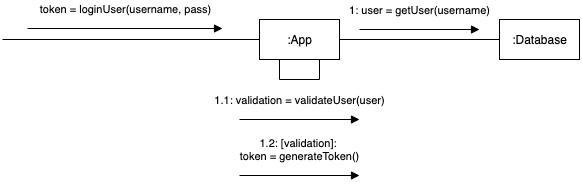

The diagram above was exported from draw.io. Its source (the exported page's mxGraphModel, read from the mxfile embedded in the PNG):
<mxGraphModel dx="857" dy="709" grid="1" gridSize="10" guides="1" tooltips="1" connect="1" arrows="1" fold="1" page="1" pageScale="1" pageWidth="827" pageHeight="1169" math="0" shadow="0">
  <root>
    <mxCell id="0" />
    <mxCell id="1" parent="0" />
    <mxCell id="SRYTgBMQT1X1v0DRz5Fn-9" value="" style="edgeStyle=orthogonalEdgeStyle;rounded=0;orthogonalLoop=1;jettySize=auto;html=1;entryX=0;entryY=0.5;entryDx=0;entryDy=0;endArrow=none;endFill=0;" parent="1" source="SRYTgBMQT1X1v0DRz5Fn-3" target="SRYTgBMQT1X1v0DRz5Fn-4" edge="1">
      <mxGeometry relative="1" as="geometry">
        <mxPoint x="437" y="81" as="targetPoint" />
      </mxGeometry>
    </mxCell>
    <mxCell id="Q7znEHF8QGfyuas5LN5O-7" style="edgeStyle=none;rounded=0;orthogonalLoop=1;jettySize=auto;html=1;exitX=0;exitY=0.5;exitDx=0;exitDy=0;endArrow=none;endFill=0;" edge="1" parent="1" source="SRYTgBMQT1X1v0DRz5Fn-3">
      <mxGeometry relative="1" as="geometry">
        <mxPoint x="20" y="81" as="targetPoint" />
      </mxGeometry>
    </mxCell>
    <mxCell id="SRYTgBMQT1X1v0DRz5Fn-3" value=":App" style="html=1;" parent="1" vertex="1">
      <mxGeometry x="277" y="61" width="80" height="40" as="geometry" />
    </mxCell>
    <mxCell id="SRYTgBMQT1X1v0DRz5Fn-4" value=":Database" style="html=1;" parent="1" vertex="1">
      <mxGeometry x="517" y="61" width="80" height="40" as="geometry" />
    </mxCell>
    <mxCell id="SRYTgBMQT1X1v0DRz5Fn-12" value="token = loginUser(username, pass)" style="html=1;verticalAlign=bottom;endArrow=block;" parent="1" edge="1">
      <mxGeometry y="10" width="80" relative="1" as="geometry">
        <mxPoint x="45" y="70" as="sourcePoint" />
        <mxPoint x="240" y="70" as="targetPoint" />
        <mxPoint as="offset" />
      </mxGeometry>
    </mxCell>
    <mxCell id="SRYTgBMQT1X1v0DRz5Fn-14" value="1.1: validation = validateUser(user)" style="html=1;verticalAlign=bottom;endArrow=block;" parent="1" edge="1">
      <mxGeometry y="10" width="80" relative="1" as="geometry">
        <mxPoint x="257" y="161" as="sourcePoint" />
        <mxPoint x="377" y="161" as="targetPoint" />
        <mxPoint as="offset" />
      </mxGeometry>
    </mxCell>
    <mxCell id="Q7znEHF8QGfyuas5LN5O-1" value="" style="edgeStyle=orthogonalEdgeStyle;rounded=0;orthogonalLoop=1;jettySize=auto;html=1;entryX=0.25;entryY=1;entryDx=0;entryDy=0;endArrow=none;endFill=0;exitX=0.75;exitY=1;exitDx=0;exitDy=0;" edge="1" parent="1" source="SRYTgBMQT1X1v0DRz5Fn-3" target="SRYTgBMQT1X1v0DRz5Fn-3">
      <mxGeometry relative="1" as="geometry">
        <mxPoint x="527" y="291" as="sourcePoint" />
        <mxPoint x="367" y="291" as="targetPoint" />
      </mxGeometry>
    </mxCell>
    <mxCell id="Q7znEHF8QGfyuas5LN5O-2" value="1: user = getUser(username)" style="html=1;verticalAlign=bottom;endArrow=block;" edge="1" parent="1">
      <mxGeometry y="10" width="80" relative="1" as="geometry">
        <mxPoint x="377" y="71" as="sourcePoint" />
        <mxPoint x="497" y="71" as="targetPoint" />
        <mxPoint as="offset" />
      </mxGeometry>
    </mxCell>
    <mxCell id="Q7znEHF8QGfyuas5LN5O-3" value="1.2: [validation]: &lt;br&gt;token = generateToken()" style="html=1;verticalAlign=bottom;endArrow=block;" edge="1" parent="1">
      <mxGeometry y="10" width="80" relative="1" as="geometry">
        <mxPoint x="257" y="217" as="sourcePoint" />
        <mxPoint x="377" y="217" as="targetPoint" />
        <mxPoint as="offset" />
      </mxGeometry>
    </mxCell>
  </root>
</mxGraphModel>